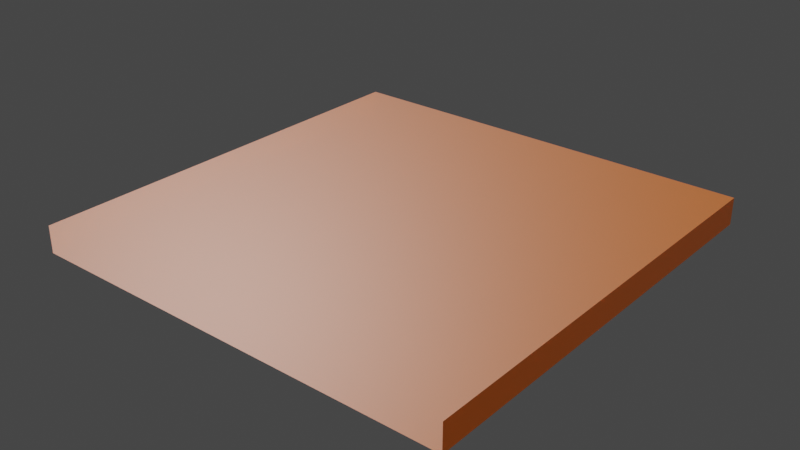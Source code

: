 # Source: crecer.blend  (saved by Blender 3.4.6; exported with 4.5.12 LTS)
import bpy
from mathutils import Matrix  # noqa: F401  (used for matrix-valued properties, if any)

bpy.ops.wm.read_factory_settings(use_empty=True)
scene = bpy.context.scene
scene.name = 'Scene'

# ---- collections
col_collection = bpy.data.collections.new('Collection'); scene.collection.children.link(col_collection)

# ---- images (referenced by path relative to the original .blend; pixels are not part of the script)
import os
ASSET_DIR = os.environ.get("B2B_ASSET_DIR", "")  # directory of the original .blend (textures are referenced by path, not embedded)
HERE = os.path.dirname(os.path.abspath(__file__))  # packed textures are extracted next to this script under _unpacked/

def load_image(name, relpath, width, height, colorspace="sRGB"):
    """Load a texture the original file referenced (path relative to the .blend, or extracted next to this script)."""
    p = next((c for c in (os.path.join(HERE, relpath), os.path.join(ASSET_DIR, relpath)) if relpath and os.path.exists(c)), "")
    if p:
        img = bpy.data.images.load(p, check_existing=True)
        img.name = name
    else:  # same state as the original file: an image datablock whose file is absent (Cycles renders it pink)
        img = bpy.data.images.new(name, width, height)
        img.source = "FILE"
        img.filepath = "//" + (relpath or name)
    img.colorspace_settings.name = colorspace
    return img
img_bake_normal_psd = load_image('bake_normal.psd', 'texture/bake_normal.psd', 1024, 1024, 'sRGB')

# ---- materials (node trees are filled in below, after node groups)
mat_material_001 = bpy.data.materials.new('Material.001')
mat_material_001.use_transparent_shadow = False

# ---- node groups
ng_auto_smooth = bpy.data.node_groups.new('Auto Smooth', 'GeometryNodeTree')
_s = ng_auto_smooth.interface.new_socket(name='Geometry', in_out='OUTPUT', socket_type='NodeSocketGeometry')
_s = ng_auto_smooth.interface.new_socket(name='Geometry', in_out='INPUT', socket_type='NodeSocketGeometry')
_s = ng_auto_smooth.interface.new_socket(name='Angle', in_out='INPUT', socket_type='NodeSocketFloat')
_s.subtype = 'ANGLE'
_s.min_value = 0.0
_s.max_value = 3.142
ng_auto_smooth.is_modifier = True
_N = ng_auto_smooth.nodes; _L = ng_auto_smooth.links
n0 = _N.new('NodeGroupOutput'); n0.name = 'Group Output'; n0.location = (480, -100)
n1 = _N.new('NodeGroupInput'); n1.name = 'Group Input'; n1.location = (-420, -300)
n2 = _N.new('NodeGroupInput'); n2.name = 'Group Input.001'; n2.location = (-60, -100)
n3 = _N.new('GeometryNodeSetShadeSmooth'); n3.name = 'Set Shade Smooth'; n3.location = (120, -100)
n3.domain = 'EDGE'
n4 = _N.new('GeometryNodeSetShadeSmooth'); n4.name = 'Set Shade Smooth.001'; n4.location = (300, -100)
n5 = _N.new('GeometryNodeInputMeshEdgeAngle'); n5.name = 'Edge Angle'; n5.location = (-420, -220)
n6 = _N.new('GeometryNodeInputEdgeSmooth'); n6.name = 'Is Edge Smooth'; n6.location = (-60, -160)
n7 = _N.new('GeometryNodeInputShadeSmooth'); n7.name = 'Is Face Smooth'; n7.location = (-240, -340)
n8 = _N.new('FunctionNodeBooleanMath'); n8.name = 'Boolean Math'; n8.location = (-60, -220)
n9 = _N.new('FunctionNodeCompare'); n9.name = 'Compare'; n9.location = (-240, -180)
n9.operation = 'LESS_EQUAL'
_L.new(n5.outputs[0], n9.inputs[0])
_L.new(n4.outputs[0], n0.inputs[0])
_L.new(n1.outputs[1], n9.inputs[1])
_L.new(n9.outputs[0], n8.inputs[0])
_L.new(n7.outputs[0], n8.inputs[1])
_L.new(n2.outputs[0], n3.inputs[0])
_L.new(n6.outputs[0], n3.inputs[1])
_L.new(n3.outputs[0], n4.inputs[0])
_L.new(n8.outputs[0], n3.inputs[2])
n0.is_active_output = True

# ---- material node trees
mat_material_001.use_nodes = True; mat_material_001.node_tree.nodes.clear()
_N = mat_material_001.node_tree.nodes; _L = mat_material_001.node_tree.links
n0 = _N.new('ShaderNodeOutputMaterial'); n0.name = 'Material Output'; n0.location = (300, 300)
n1 = _N.new('ShaderNodeBsdfPrincipled'); n1.name = 'Principled BSDF'; n1.location = (10, 300)
n1.distribution = 'GGX'
n1.subsurface_method = 'RANDOM_WALK_SKIN'
n1.inputs[0].default_value = (0.8, 0.1715, 0.006234, 1.0)
n1.inputs[2].default_value = 0.3945
n1.inputs[3].default_value = 1.45
n1.inputs[18].default_value = 0.4509
n1.inputs[27].default_value = (0.0, 0.0, 0.0, 1.0)
n1.inputs[28].default_value = 1.0
n2 = _N.new('ShaderNodeTexImage'); n2.name = 'Image Texture'; n2.location = (30, -30)
n2.label = 'Normal'
n2.image = img_bake_normal_psd
n3 = _N.new('ShaderNodeNormalMap'); n3.name = 'Normal Map'; n3.location = (-240, 500)
n4 = _N.new('ShaderNodeMapping'); n4.name = 'Mapping'; n4.location = (230, -30)
n5 = _N.new('ShaderNodeTexCoord'); n5.name = 'Texture Coordinate'; n5.location = (30, -30)
n6 = _N.new('NodeFrame'); n6.name = 'Frame'; n6.location = (-1270, 330)
n6.label = 'Mapping'
n6.width = 400
n7 = _N.new('NodeFrame'); n7.name = 'Frame.001'; n7.location = (-570, 530)
n7.label = 'Textures'
n7.width = 300
n2.parent = n7
n4.parent = n6
n5.parent = n6
_L.new(n1.outputs[0], n0.inputs[0])
_L.new(n2.outputs[0], n3.inputs[1])
_L.new(n3.outputs[0], n1.inputs[5])
_L.new(n4.outputs[0], n2.inputs[0])
_L.new(n5.outputs[2], n4.inputs[0])
n0.is_active_output = True

# ---- world
world_world = bpy.data.worlds.new('World'); scene.world = world_world
world_world.use_nodes = True; world_world.node_tree.nodes.clear()
_N = world_world.node_tree.nodes; _L = world_world.node_tree.links
n0 = _N.new('ShaderNodeOutputWorld'); n0.name = 'World Output'; n0.location = (300, 300)
n1 = _N.new('ShaderNodeBackground'); n1.name = 'Background'; n1.location = (10, 300)
n1.inputs[0].default_value = (0.05088, 0.05088, 0.05088, 1.0)
_L.new(n1.outputs[0], n0.inputs[0])
n0.is_active_output = True
world_world.color = (0.05088, 0.05088, 0.05088)
world_world.use_sun_shadow = False
world_world.sun_shadow_jitter_overblur = 0.0

# ---- meshes
me_cube_001 = bpy.data.meshes.new('Cube.001')
me_cube_001.from_pydata([(-0.9307, -0.9307, -0.05829), (-0.9307, -0.9307, 0.05829), (-0.9307, 0.9307, -0.05829), (-0.9307, 0.9307, 0.05829), (0.9307, -0.9307, -0.05829), (0.9307, -0.9307, 0.05829), (0.9307, 0.9307, -0.05829), (0.9307, 0.9307, 0.05829)], [], [(0, 1, 3, 2), (2, 3, 7, 6), (6, 7, 5, 4), (4, 5, 1, 0), (2, 6, 4, 0), (7, 3, 1, 5)])
me_cube_001.polygons.foreach_set('use_smooth', [True] * 6)
_k = set([(0, 1), (0, 2), (0, 4), (1, 3), (1, 5), (2, 3), (2, 6), (3, 7), (4, 5), (4, 6), (5, 7), (6, 7)])
me_cube_001.attributes.new('sharp_edge', 'BOOLEAN', 'EDGE').data.foreach_set('value', [ (min(e.vertices), max(e.vertices)) in _k for e in me_cube_001.edges])
_uv = me_cube_001.uv_layers.new(name='UVMap')
_uv.uv.foreach_set('vector', [0.1934, 0.9895, 0.1634, 0.9895, 0.1634, 0.5105, 0.1934, 0.5105, 0.01048, 0.5105, 0.04049, 0.5105, 0.04049, 0.9895, 0.01048, 0.9895, 0.1124, 0.5105, 0.1424, 0.5105, 0.1424, 0.9895, 0.1124, 0.9895, 0.06145, 0.5105, 0.09145, 0.5105, 0.09145, 0.9895, 0.06145, 0.9895, 0.01048, 0.01048, 0.4895, 0.01048, 0.4895, 0.4895, 0.01048, 0.4895, 0.9895, 0.4895, 0.5105, 0.4895, 0.5105, 0.01048, 0.9895, 0.01048])
me_cube_001.materials.append(mat_material_001)
me_cube_001.update()

# ---- objects
ob_crec_low = bpy.data.objects.new('crec_low', me_cube_001)

# ---- transforms, parenting, visibility, modifiers, constraints
ob_crec_low.location = (0.0, 0.0, 0.0)
_m = ob_crec_low.modifiers.new('Auto Smooth', 'NODES')
_m.node_group = ng_auto_smooth
_gi = [s.identifier for s in ng_auto_smooth.interface.items_tree if s.item_type == 'SOCKET' and s.in_out == 'INPUT']
_m[_gi[1]] = 0.5236  # Angle

# ---- collection membership
col_collection.objects.link(ob_crec_low)

# ---- scene / render settings (as saved in the file)
scene.frame_start = 1; scene.frame_end = 250; scene.frame_set(1)
scene.render.engine = 'BLENDER_EEVEE_NEXT'
scene.cycles.sampling_pattern = 'TABULATED_SOBOL'
scene.cycles.use_light_tree = False
scene.view_settings.view_transform = 'Filmic'
bpy.context.view_layer.update()

# ---- added for rendering (the .blend has no active camera and no usable light): camera, sun
cam_auto = bpy.data.cameras.new('AutoCamera')
cam_auto.lens = 50.0
cam_auto.sensor_width = 36.0
cam_auto.clip_end = 1000.0
ob_auto_camera = bpy.data.objects.new('AutoCamera', cam_auto)
scene.collection.objects.link(ob_auto_camera)
ob_auto_camera.location = (2.43784, -2.92541, 1.95027)
ob_auto_camera.rotation_euler = (1.09748, -7.21219e-08, 0.694738)
scene.camera = ob_auto_camera
light_auto_sun = bpy.data.lights.new('AutoSun', 'SUN')
light_auto_sun.energy = 3.0
light_auto_sun.angle = 0.0523599
ob_auto_sun = bpy.data.objects.new('AutoSun', light_auto_sun)
scene.collection.objects.link(ob_auto_sun)
ob_auto_sun.rotation_euler = (0.872665, 0.174533, 0.523599)
bpy.context.view_layer.update()
